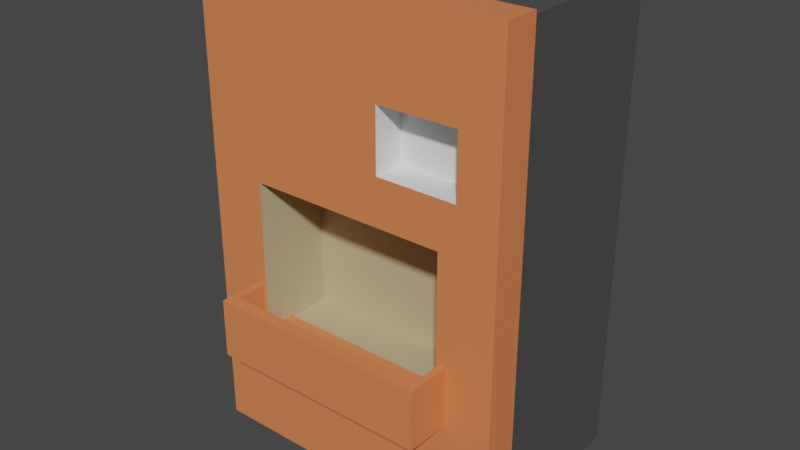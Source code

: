 # Source: bean_machine.blend  (saved by Blender 2.93.21; exported with 4.5.12 LTS)
import bpy
from mathutils import Matrix  # noqa: F401  (used for matrix-valued properties, if any)

bpy.ops.wm.read_factory_settings(use_empty=True)
scene = bpy.context.scene
scene.name = 'Scene'

# ---- collections
col_collection = bpy.data.collections.new('Collection'); scene.collection.children.link(col_collection)

# ---- materials (node trees are filled in below, after node groups)
mat_front = bpy.data.materials.new('Front')
mat_front.use_transparent_shadow = False
mat_base = bpy.data.materials.new('Base')
mat_base.use_transparent_shadow = False
mat_inside = bpy.data.materials.new('Inside')
mat_inside.use_transparent_shadow = False
mat_quarter_deposit = bpy.data.materials.new('Quarter Deposit')
mat_quarter_deposit.use_transparent_shadow = False

# ---- material node trees
mat_front.use_nodes = True; mat_front.node_tree.nodes.clear()
_N = mat_front.node_tree.nodes; _L = mat_front.node_tree.links
n0 = _N.new('ShaderNodeBsdfPrincipled'); n0.name = 'Principled BSDF'; n0.location = (10, 300)
n0.distribution = 'GGX'
n0.subsurface_method = 'BURLEY'
n0.inputs[0].default_value = (0.8, 0.2234, 0.08129, 1.0)
n0.inputs[3].default_value = 1.45
n0.inputs[27].default_value = (0.0, 0.0, 0.0, 1.0)
n0.inputs[28].default_value = 1.0
n1 = _N.new('ShaderNodeOutputMaterial'); n1.name = 'Material Output'; n1.location = (300, 300)
_L.new(n0.outputs[0], n1.inputs[0])
n1.is_active_output = True
mat_base.use_nodes = True; mat_base.node_tree.nodes.clear()
_N = mat_base.node_tree.nodes; _L = mat_base.node_tree.links
n0 = _N.new('ShaderNodeBsdfPrincipled'); n0.name = 'Principled BSDF'; n0.location = (10, 300)
n0.distribution = 'GGX'
n0.subsurface_method = 'BURLEY'
n0.inputs[0].default_value = (0.07324, 0.07324, 0.07324, 1.0)
n0.inputs[3].default_value = 1.45
n0.inputs[27].default_value = (0.0, 0.0, 0.0, 1.0)
n0.inputs[28].default_value = 1.0
n1 = _N.new('ShaderNodeOutputMaterial'); n1.name = 'Material Output'; n1.location = (300, 300)
_L.new(n0.outputs[0], n1.inputs[0])
n1.is_active_output = True
mat_inside.use_nodes = True; mat_inside.node_tree.nodes.clear()
_N = mat_inside.node_tree.nodes; _L = mat_inside.node_tree.links
n0 = _N.new('ShaderNodeBsdfPrincipled'); n0.name = 'Principled BSDF'; n0.location = (10, 300)
n0.distribution = 'GGX'
n0.subsurface_method = 'BURLEY'
n0.inputs[0].default_value = (0.5071, 0.4262, 0.2576, 1.0)
n0.inputs[3].default_value = 1.45
n0.inputs[27].default_value = (0.0, 0.0, 0.0, 1.0)
n0.inputs[28].default_value = 1.0
n1 = _N.new('ShaderNodeOutputMaterial'); n1.name = 'Material Output'; n1.location = (300, 300)
_L.new(n0.outputs[0], n1.inputs[0])
n1.is_active_output = True
mat_quarter_deposit.use_nodes = True; mat_quarter_deposit.node_tree.nodes.clear()
_N = mat_quarter_deposit.node_tree.nodes; _L = mat_quarter_deposit.node_tree.links
n0 = _N.new('ShaderNodeBsdfPrincipled'); n0.name = 'Principled BSDF'; n0.location = (10, 300)
n0.distribution = 'GGX'
n0.subsurface_method = 'BURLEY'
n0.inputs[3].default_value = 1.45
n0.inputs[27].default_value = (0.0, 0.0, 0.0, 1.0)
n0.inputs[28].default_value = 1.0
n1 = _N.new('ShaderNodeOutputMaterial'); n1.name = 'Material Output'; n1.location = (300, 300)
_L.new(n0.outputs[0], n1.inputs[0])
n1.is_active_output = True

# ---- world
world_world = bpy.data.worlds.new('World'); scene.world = world_world
world_world.use_nodes = True; world_world.node_tree.nodes.clear()
_N = world_world.node_tree.nodes; _L = world_world.node_tree.links
n0 = _N.new('ShaderNodeOutputWorld'); n0.name = 'World Output'; n0.location = (300, 300)
n1 = _N.new('ShaderNodeBackground'); n1.name = 'Background'; n1.location = (10, 300)
n1.inputs[0].default_value = (0.05088, 0.05088, 0.05088, 1.0)
_L.new(n1.outputs[0], n0.inputs[0])
n0.is_active_output = True
world_world.color = (0.05088, 0.05088, 0.05088)
world_world.use_sun_shadow = False
world_world.sun_shadow_jitter_overblur = 0.0

# ---- meshes
me_cube_001 = bpy.data.meshes.new('Cube.001')
me_cube_001.from_pydata([(-2.0, -1.0, 0.0), (-2.0, -1.0, 6.0), (-2.0, 1.0, 0.0), (-2.0, 1.0, 6.0), (2.0, -1.0, 0.0), (2.0, -1.0, 6.0), (2.0, 1.0, 0.0), (2.0, 1.0, 6.0), (-2.04, -1.051, -0.06), (-2.04, -1.051, 6.06), (2.04, -1.051, 6.06), (2.04, -1.051, -0.06), (-2.04, -1.498, -0.06), (-2.04, -1.498, 6.06), (2.04, -1.498, 6.06), (2.04, -1.498, -0.06), (-1.3, -0.5, 1.5), (-1.3, -0.5, 3.5), (1.3, -0.5, 1.5), (1.3, -0.5, 3.5), (1.3, -1.498, 3.5), (-1.3, -1.498, 3.5), (0.48, -1.498, 4.1), (0.48, -1.498, 4.129), (0.48, -1.498, 4.9), (0.48, -1.498, 4.1), (1.52, -1.498, 4.9), (1.52, -1.498, 4.1), (1.52, -1.498, 4.1), (0.48, -1.498, 4.1), (0.48, -1.498, 4.129), (0.48, -1.498, 4.1), (0.48, -1.498, 4.129), (1.52, -1.498, 4.1), (1.52, -1.498, 4.1), (0.48, -1.1, 4.1), (0.48, -1.1, 4.9), (1.52, -1.1, 4.1), (1.52, -1.1, 4.9), (1.473, -1.498, 4.1), (1.52, -1.498, 4.9), (1.52, -1.498, 4.1), (0.48, -1.498, 4.1), (0.48, -1.498, 4.9), (-1.339, -1.9, 1.37), (-1.339, -1.9, 1.53), (1.339, -1.9, 1.37), (1.339, -1.9, 1.53), (1.431, -1.9, 1.37), (1.431, -1.9, 1.53), (-1.44, -1.9, 1.37), (-1.44, -1.9, 1.53), (-1.339, -2.068, 1.37), (-1.339, -2.068, 1.53), (1.339, -2.068, 1.53), (1.339, -2.068, 1.37), (1.431, -2.068, 1.53), (1.431, -2.068, 1.37), (-1.44, -2.068, 1.37), (-1.44, -2.068, 1.53), (-1.44, -2.068, 2.128), (-1.44, -1.9, 2.128), (-1.339, -1.9, 2.128), (1.339, -1.9, 2.128), (1.431, -1.9, 2.128), (1.339, -2.068, 2.128), (-1.339, -2.068, 2.128), (1.431, -2.068, 2.128), (1.3, -1.498, 1.53), (1.339, -1.498, 2.128), (1.339, -1.498, 1.53), (1.431, -1.498, 1.37), (1.431, -1.498, 2.128), (1.431, -1.498, 1.53), (1.362, -1.498, 1.37), (-1.44, -1.498, 1.37), (-1.44, -1.498, 2.128), (-1.44, -1.498, 1.53), (-1.3, -1.498, 1.53), (-1.339, -1.498, 2.128), (-1.339, -1.498, 1.53), (-1.362, -1.498, 1.37), (-1.339, -1.498, 1.37), (1.339, -1.498, 1.37), (-1.3, -1.1, 1.53), (-1.3, -1.1, 1.5), (1.3, -1.1, 1.5), (1.3, -1.1, 1.53)], [], [(0, 1, 3, 2), (2, 3, 7, 6), (6, 7, 5, 4), (5, 1, 9, 10), (2, 6, 4, 0), (7, 3, 1, 5), (8, 11, 15, 12), (4, 5, 10, 11), (1, 0, 8, 9), (0, 4, 11, 8), (39, 20, 68, 70, 69, 72, 73, 71, 74, 15, 14, 26, 40, 34, 33, 27, 28, 41), (80, 78, 21, 20, 39, 42, 25, 22, 29, 31, 23, 30, 32, 43, 24, 26, 14, 13, 12, 81, 75, 77, 76, 79), (40, 26, 24, 43), (81, 12, 15, 74, 83, 82), (9, 8, 12, 13), (10, 9, 13, 14), (11, 10, 14, 15), (84, 85, 16, 17, 21, 78), (16, 18, 19, 17), (68, 20, 19, 18, 86, 87), (86, 18, 16, 85), (17, 19, 20, 21), (36, 43, 32, 30, 23, 31, 29, 22, 25, 42, 35), (35, 37, 38, 36), (28, 27, 33, 34, 40, 38, 37, 41), (39, 41, 37, 35, 42), (43, 36, 38, 40), (46, 48, 57, 55), (84, 87, 86, 85), (47, 45, 62, 63), (44, 46, 55, 52), (46, 44, 82, 83), (80, 45, 47, 70, 68, 87, 84, 78), (49, 48, 71, 73), (51, 50, 58, 59), (48, 46, 83, 74, 71), (50, 51, 77, 75), (53, 54, 65, 66), (44, 50, 75, 81, 82), (52, 53, 59, 58), (55, 54, 53, 52), (54, 55, 57, 56), (48, 49, 56, 57), (72, 64, 49, 73), (56, 49, 64, 67), (50, 44, 52, 58), (69, 63, 64, 72), (76, 61, 62, 79), (62, 61, 60, 66), (63, 62, 66, 65), (64, 63, 65, 67), (51, 59, 60, 61), (70, 47, 63, 69), (77, 51, 61, 76), (59, 53, 66, 60), (79, 62, 45, 80), (54, 56, 67, 65)])
me_cube_001.polygons.foreach_set('material_index', [1, 1, 1, 0, 1, 1, 0, 0, 0, 0, 0, 0, 0, 0, 0, 0, 0, 2, 2, 2, 2, 2, 3, 3, 3, 3, 3, 0, 0, 0, 0, 0, 0, 0, 0, 0, 0, 0, 0, 0, 0, 0, 0, 0, 0, 0, 0, 0, 0, 0, 0, 0, 0, 0, 0, 0, 0])
_uv = me_cube_001.uv_layers.new(name='UVMap')
_uv.uv.foreach_set('vector', [0.375, 0.0, 0.625, 0.0, 0.625, 0.25, 0.375, 0.25, 0.375, 0.25, 0.625, 0.25, 0.625, 0.5, 0.375, 0.5, 0.375, 0.5, 0.625, 0.5, 0.625, 0.75, 0.375, 0.75, 0.625, 0.75, 0.875, 0.75, 0.875, 0.75, 0.625, 0.75, 0.125, 0.5, 0.375, 0.5, 0.375, 0.75, 0.125, 0.75, 0.625, 0.5, 0.875, 0.5, 0.875, 0.75, 0.625, 0.75, 0.125, 0.75, 0.375, 0.75, 0.375, 0.75, 0.125, 0.75, 0.375, 0.75, 0.625, 0.75, 0.625, 0.75, 0.375, 0.75, 0.625, 0.0, 0.375, 0.0, 0.375, 0.0, 0.625, 0.0, 0.125, 0.75, 0.375, 0.75, 0.375, 0.75, 0.125, 0.75, 0.5449, 0.7847, 0.5204, 0.7953, 0.44, 0.7953, 0.44, 0.793, 0.4644, 0.793, 0.4644, 0.7873, 0.44, 0.7873, 0.4334, 0.7873, 0.4334, 0.7916, 0.375, 0.75, 0.625, 0.75, 0.5776, 0.7819, 0.5776, 0.7819, 0.5449, 0.7819, 0.5449, 0.7819, 0.5449, 0.7819, 0.5449, 0.7819, 0.5449, 0.7819, 0.44, 0.957, 0.44, 0.9547, 0.5204, 0.9547, 0.5204, 0.7953, 0.5449, 0.7847, 0.5449, 0.8456, 0.5449, 0.8456, 0.5449, 0.8456, 0.5449, 0.8456, 0.5449, 0.8456, 0.5461, 0.8456, 0.5461, 0.8456, 0.5461, 0.8456, 0.5776, 0.8456, 0.5776, 0.8456, 0.5776, 0.7819, 0.625, 0.75, 0.625, 1.0, 0.375, 1.0, 0.4334, 0.9584, 0.4334, 0.9633, 0.44, 0.9633, 0.4644, 0.9633, 0.4644, 0.957, 0.5776, 0.7819, 0.5776, 0.7819, 0.5776, 0.8456, 0.5776, 0.8456, 0.4334, 0.9584, 0.375, 1.0, 0.375, 0.75, 0.4334, 0.7916, 0.4334, 0.793, 0.4334, 0.957, 0.625, 0.0, 0.375, 0.0, 0.375, 0.0, 0.625, 0.0, 0.625, 0.75, 0.875, 0.75, 0.875, 0.75, 0.625, 0.75, 0.375, 0.75, 0.625, 0.75, 0.625, 0.75, 0.375, 0.75, 0.3787, 0.175, 0.375, 0.175, 0.375, 0.25, 0.625, 0.25, 0.625, 0.1253, 0.3787, 0.1253, 0.375, 0.25, 0.375, 0.5, 0.625, 0.5, 0.625, 0.25, 0.3787, 0.6247, 0.625, 0.6247, 0.625, 0.5, 0.375, 0.5, 0.375, 0.575, 0.3787, 0.575, 0.375, 0.575, 0.375, 0.5, 0.125, 0.5, 0.125, 0.575, 0.875, 0.5, 0.625, 0.5, 0.625, 0.6247, 0.875, 0.6247, 0.625, 0.25, 0.625, 0.1257, 0.3839, 0.1257, 0.3839, 0.1257, 0.3839, 0.1257, 0.375, 0.1257, 0.375, 0.1257, 0.375, 0.1257, 0.375, 0.1257, 0.375, 0.1257, 0.375, 0.25, 0.375, 0.25, 0.375, 0.5, 0.625, 0.5, 0.625, 0.25, 0.375, 0.6243, 0.375, 0.6243, 0.375, 0.6243, 0.375, 0.6243, 0.625, 0.6243, 0.625, 0.5, 0.375, 0.5, 0.375, 0.6243, 0.3638, 0.6243, 0.375, 0.6243, 0.375, 0.5, 0.125, 0.5, 0.125, 0.6243, 0.875, 0.6243, 0.875, 0.5, 0.625, 0.5, 0.625, 0.6243, 0.375, 0.75, 0.375, 0.75, 0.375, 0.75, 0.375, 0.75, 0.625, 0.2536, 0.625, 0.4964, 0.5781, 0.4964, 0.5781, 0.2536, 0.625, 0.75, 0.875, 0.75, 0.875, 0.75, 0.625, 0.75, 0.125, 0.75, 0.375, 0.75, 0.375, 0.75, 0.125, 0.75, 0.375, 0.75, 0.125, 0.75, 0.125, 0.6243, 0.375, 0.6243, 0.875, 0.6243, 0.875, 0.75, 0.625, 0.75, 0.625, 0.6243, 0.6286, 0.6243, 0.6286, 0.5, 0.8714, 0.5, 0.8714, 0.6243, 0.625, 0.75, 0.375, 0.75, 0.375, 0.6243, 0.625, 0.6243, 0.625, 0.0, 0.375, 0.0, 0.375, 0.0, 0.625, 0.0, 0.375, 0.75, 0.375, 0.75, 0.375, 0.6243, 0.375, 0.6243, 0.375, 0.6243, 0.375, 0.0, 0.625, 0.0, 0.625, 0.1257, 0.375, 0.1257, 0.625, 1.0, 0.625, 0.75, 0.625, 0.75, 0.625, 1.0, 0.125, 0.75, 0.125, 0.75, 0.125, 0.6243, 0.125, 0.6243, 0.125, 0.6243, 0.375, 1.0, 0.625, 1.0, 0.625, 1.0, 0.375, 1.0, 0.375, 0.75, 0.625, 0.75, 0.625, 1.0, 0.375, 1.0, 0.625, 0.75, 0.375, 0.75, 0.375, 0.75, 0.625, 0.75, 0.375, 0.75, 0.625, 0.75, 0.625, 0.75, 0.375, 0.75, 0.625, 0.6243, 0.625, 0.75, 0.625, 0.75, 0.625, 0.6243, 0.625, 0.75, 0.625, 0.75, 0.625, 0.75, 0.625, 0.75, 0.125, 0.75, 0.125, 0.75, 0.125, 0.75, 0.125, 0.75, 0.625, 0.6243, 0.625, 0.75, 0.625, 0.75, 0.625, 0.6243, 0.875, 0.6243, 0.875, 0.75, 0.875, 0.75, 0.875, 0.6243, 0.875, 0.75, 0.875, 0.75, 0.875, 0.75, 0.875, 0.75, 0.625, 0.75, 0.875, 0.75, 0.875, 0.75, 0.625, 0.75, 0.625, 0.75, 0.625, 0.75, 0.625, 0.75, 0.625, 0.75, 0.625, 0.0, 0.625, 0.0, 0.625, 0.0, 0.625, 0.0, 0.625, 0.6243, 0.625, 0.75, 0.625, 0.75, 0.625, 0.6243, 0.625, 0.1257, 0.625, 0.0, 0.625, 0.0, 0.625, 0.1257, 0.625, 1.0, 0.625, 1.0, 0.625, 1.0, 0.625, 1.0, 0.875, 0.6243, 0.875, 0.75, 0.875, 0.75, 0.875, 0.6243, 0.625, 0.75, 0.625, 0.75, 0.625, 0.75, 0.625, 0.75])
me_cube_001.materials.append(mat_front)
me_cube_001.materials.append(mat_base)
me_cube_001.materials.append(mat_inside)
me_cube_001.materials.append(mat_quarter_deposit)
me_cube_001.use_remesh_fix_poles = True
me_cube_001.use_remesh_preserve_attributes = False
me_cube_001.update()

# ---- objects
ob_cube = bpy.data.objects.new('Cube', me_cube_001)

# ---- transforms, parenting, visibility, modifiers, constraints
ob_cube.location = (0.0, 0.0, 0.0)

# ---- collection membership
col_collection.objects.link(ob_cube)

# ---- scene / render settings (as saved in the file)
scene.frame_start = 1; scene.frame_end = 250; scene.frame_set(1)
scene.render.engine = 'BLENDER_EEVEE_NEXT'
scene.cycles.use_denoising = False
scene.cycles.samples = 128
scene.cycles.sampling_pattern = 'TABULATED_SOBOL'
scene.cycles.use_adaptive_sampling = False
scene.cycles.use_light_tree = False
scene.view_settings.view_transform = 'Filmic'
bpy.context.view_layer.update()

# ---- added for rendering (the .blend has no active camera and no usable light): camera, sun
cam_auto = bpy.data.cameras.new('AutoCamera')
cam_auto.lens = 50.0
cam_auto.sensor_width = 36.0
cam_auto.clip_end = 1000.0
ob_auto_camera = bpy.data.objects.new('AutoCamera', cam_auto)
scene.collection.objects.link(ob_auto_camera)
ob_auto_camera.location = (7.3737, -9.38258, 8.89896)
ob_auto_camera.rotation_euler = (1.09748, -7.21219e-08, 0.694738)
scene.camera = ob_auto_camera
light_auto_sun = bpy.data.lights.new('AutoSun', 'SUN')
light_auto_sun.energy = 3.0
light_auto_sun.angle = 0.0523599
ob_auto_sun = bpy.data.objects.new('AutoSun', light_auto_sun)
scene.collection.objects.link(ob_auto_sun)
ob_auto_sun.rotation_euler = (0.872665, 0.174533, 0.523599)
bpy.context.view_layer.update()
